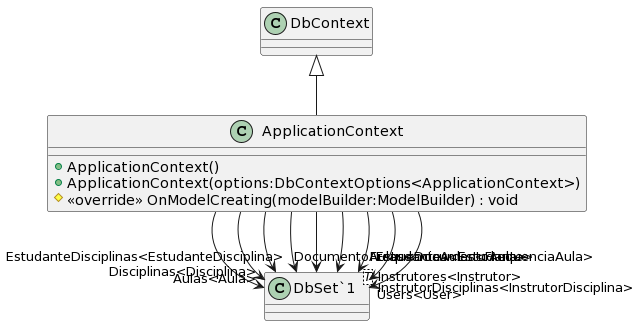

The diagram above was rendered by PlantUML. Its source (embedded in the PNG):
@startuml
class ApplicationContext {
    + ApplicationContext()
    + ApplicationContext(options:DbContextOptions<ApplicationContext>)
    # <<override>> OnModelCreating(modelBuilder:ModelBuilder) : void
}
class "DbSet`1"<T> {
}
DbContext <|-- ApplicationContext
ApplicationContext --> "Aulas<Aula>" "DbSet`1"
ApplicationContext --> "Disciplinas<Disciplina>" "DbSet`1"
ApplicationContext --> "DocumentoAulas<DocumentoAula>" "DbSet`1"
ApplicationContext --> "Estudantes<Estudante>" "DbSet`1"
ApplicationContext --> "EstudanteDisciplinas<EstudanteDisciplina>" "DbSet`1"
ApplicationContext --> "FrequenciaAulas<FrequenciaAula>" "DbSet`1"
ApplicationContext --> "Instrutores<Instrutor>" "DbSet`1"
ApplicationContext --> "InstrutorDisciplinas<InstrutorDisciplina>" "DbSet`1"
ApplicationContext --> "Users<User>" "DbSet`1"
@enduml